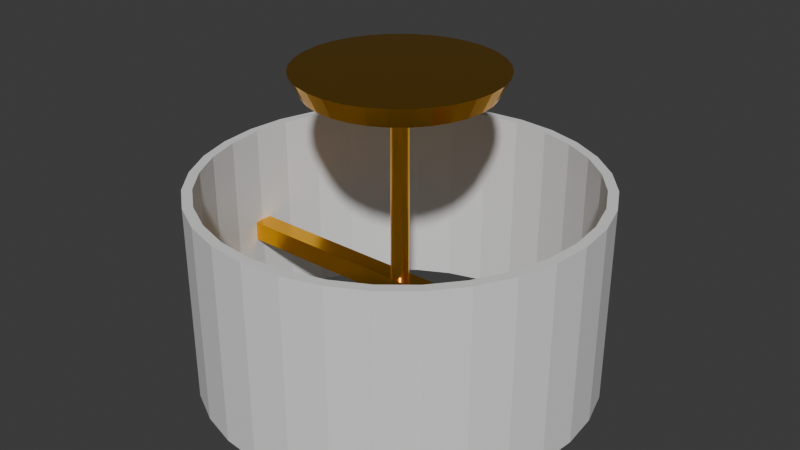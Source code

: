 # Source: CeilingLamp.blend  (saved by Blender 4.2.66; exported with 4.5.12 LTS)
import bpy
from mathutils import Matrix  # noqa: F401  (used for matrix-valued properties, if any)

bpy.ops.wm.read_factory_settings(use_empty=True)
scene = bpy.context.scene
scene.name = 'Scene'

# ---- collections
col_collection = bpy.data.collections.new('Collection'); scene.collection.children.link(col_collection)

# ---- materials (node trees are filled in below, after node groups)
mat_shade = bpy.data.materials.new('Shade')
mat_fitting = bpy.data.materials.new('Fitting')

# ---- material node trees
mat_shade.use_nodes = True; mat_shade.node_tree.nodes.clear()
_N = mat_shade.node_tree.nodes; _L = mat_shade.node_tree.links
n0 = _N.new('ShaderNodeBsdfPrincipled'); n0.name = 'Principled BSDF'; n0.location = (10, 300)
n1 = _N.new('ShaderNodeOutputMaterial'); n1.name = 'Material Output'; n1.location = (300, 300)
_L.new(n0.outputs[0], n1.inputs[0])
n1.is_active_output = True
mat_fitting.use_nodes = True; mat_fitting.node_tree.nodes.clear()
_N = mat_fitting.node_tree.nodes; _L = mat_fitting.node_tree.links
n0 = _N.new('ShaderNodeBsdfPrincipled'); n0.name = 'Principled BSDF'; n0.location = (10, 300)
n0.inputs[0].default_value = (1.0, 0.5, 0.0, 1.0)
n0.inputs[1].default_value = 1.0
n0.inputs[2].default_value = 0.2
n1 = _N.new('ShaderNodeOutputMaterial'); n1.name = 'Material Output'; n1.location = (300, 300)
_L.new(n0.outputs[0], n1.inputs[0])
n1.is_active_output = True

# ---- world
world_world = bpy.data.worlds.new('World'); scene.world = world_world
world_world.use_nodes = True; world_world.node_tree.nodes.clear()
_N = world_world.node_tree.nodes; _L = world_world.node_tree.links
n0 = _N.new('ShaderNodeOutputWorld'); n0.name = 'World Output'; n0.location = (300, 300)
n1 = _N.new('ShaderNodeBackground'); n1.name = 'Background'; n1.location = (10, 300)
n1.inputs[0].default_value = (0.05088, 0.05088, 0.05088, 1.0)
_L.new(n1.outputs[0], n0.inputs[0])
n0.is_active_output = True
world_world.color = (0.05088, 0.05088, 0.05088)
world_world.sun_shadow_jitter_overblur = 0.0

# ---- meshes
me_cylinder = bpy.data.meshes.new('Cylinder')
me_cylinder.from_pydata([(0.0, 1.0, -1.0), (0.0, 1.0, 1.0), (0.1951, 0.9808, -1.0), (0.1951, 0.9808, 1.0), (0.3827, 0.9239, -1.0), (0.3827, 0.9239, 1.0), (0.5556, 0.8315, -1.0), (0.5556, 0.8315, 1.0), (0.7071, 0.7071, -1.0), (0.7071, 0.7071, 1.0), (0.8315, 0.5556, -1.0), (0.8315, 0.5556, 1.0), (0.9239, 0.3827, -1.0), (0.9239, 0.3827, 1.0), (0.9808, 0.1951, -1.0), (0.9808, 0.1951, 1.0), (1.0, 0.0, -1.0), (1.0, 0.0, 1.0), (0.9808, -0.1951, -1.0), (0.9808, -0.1951, 1.0), (0.9239, -0.3827, -1.0), (0.9239, -0.3827, 1.0), (0.8315, -0.5556, -1.0), (0.8315, -0.5556, 1.0), (0.7071, -0.7071, -1.0), (0.7071, -0.7071, 1.0), (0.5556, -0.8315, -1.0), (0.5556, -0.8315, 1.0), (0.3827, -0.9239, -1.0), (0.3827, -0.9239, 1.0), (0.1951, -0.9808, -1.0), (0.1951, -0.9808, 1.0), (0.0, -1.0, -1.0), (0.0, -1.0, 1.0), (-0.1951, -0.9808, -1.0), (-0.1951, -0.9808, 1.0), (-0.3827, -0.9239, -1.0), (-0.3827, -0.9239, 1.0), (-0.5556, -0.8315, -1.0), (-0.5556, -0.8315, 1.0), (-0.7071, -0.7071, -1.0), (-0.7071, -0.7071, 1.0), (-0.8315, -0.5556, -1.0), (-0.8315, -0.5556, 1.0), (-0.9239, -0.3827, -1.0), (-0.9239, -0.3827, 1.0), (-0.9808, -0.1951, -1.0), (-0.9808, -0.1951, 1.0), (-1.0, 0.0, -1.0), (-1.0, 0.0, 1.0), (-0.9808, 0.1951, -1.0), (-0.9808, 0.1951, 1.0), (-0.9239, 0.3827, -1.0), (-0.9239, 0.3827, 1.0), (-0.8315, 0.5556, -1.0), (-0.8315, 0.5556, 1.0), (-0.7071, 0.7071, -1.0), (-0.7071, 0.7071, 1.0), (-0.5556, 0.8315, -1.0), (-0.5556, 0.8315, 1.0), (-0.3827, 0.9239, -1.0), (-0.3827, 0.9239, 1.0), (-0.1951, 0.9808, -1.0), (-0.1951, 0.9808, 1.0), (-0.1853, 0.9317, 1.0), (0.1853, 0.9317, 1.0), (0.0, 0.95, 1.0), (-0.7899, 0.5278, 1.0), (-0.5278, 0.7899, 1.0), (-0.6718, 0.6718, 1.0), (-0.9317, -0.1853, 1.0), (-0.95, 0.0, 1.0), (-0.9317, 0.1853, 1.0), (-0.7899, -0.5278, 1.0), (-0.5278, -0.7899, 1.0), (-0.6718, -0.6718, 1.0), (-0.1853, -0.9317, 1.0), (0.1853, -0.9317, 1.0), (0.0, -0.95, 1.0), (0.5278, -0.7899, 1.0), (0.7899, -0.5278, 1.0), (0.6718, -0.6718, 1.0), (0.9317, -0.1853, 1.0), (0.95, 0.0, 1.0), (0.9317, 0.1853, 1.0), (0.5278, 0.7899, 1.0), (0.7899, 0.5278, 1.0), (0.6718, 0.6718, 1.0), (-0.3635, 0.8777, 1.0), (-0.8777, -0.3635, 1.0), (0.3635, -0.8777, 1.0), (0.8777, 0.3635, 1.0), (-0.8777, 0.3635, 1.0), (-0.3635, -0.8777, 1.0), (0.8777, -0.3635, 1.0), (0.3635, 0.8777, 1.0), (0.0, 0.95, -1.0), (0.3635, 0.8777, -1.0), (0.1853, 0.9317, -1.0), (0.6718, 0.6718, -1.0), (0.8777, 0.3635, -1.0), (0.7899, 0.5278, -1.0), (0.8777, -0.3635, -1.0), (0.95, 0.0, -1.0), (0.9317, -0.1853, -1.0), (0.3635, -0.8777, -1.0), (0.6718, -0.6718, -1.0), (0.5278, -0.7899, -1.0), (-0.3635, -0.8777, -1.0), (0.0, -0.95, -1.0), (-0.1853, -0.9317, -1.0), (-0.8777, -0.3635, -1.0), (-0.6718, -0.6718, -1.0), (-0.7899, -0.5278, -1.0), (-0.95, 0.0, -1.0), (-0.8777, 0.3635, -1.0), (-0.9317, 0.1853, -1.0), (-0.6718, 0.6718, -1.0), (-0.3635, 0.8777, -1.0), (-0.5278, 0.7899, -1.0), (0.5278, 0.7899, -1.0), (0.7899, -0.5278, -1.0), (-0.5278, -0.7899, -1.0), (-0.7899, 0.5278, -1.0), (-0.1853, 0.9317, -1.0), (0.9317, 0.1853, -1.0), (-0.9317, -0.1853, -1.0), (0.1853, -0.9317, -1.0), (6.054e-10, 0.45, 1.9), (0.0, 0.5, 2.1), (0.08779, 0.4414, 1.9), (0.09755, 0.4904, 2.1), (0.1722, 0.4157, 1.9), (0.1913, 0.4619, 2.1), (0.25, 0.3742, 1.9), (0.2778, 0.4157, 2.1), (0.3182, 0.3182, 1.9), (0.3536, 0.3536, 2.1), (0.3742, 0.25, 1.9), (0.4157, 0.2778, 2.1), (0.4157, 0.1722, 1.9), (0.4619, 0.1913, 2.1), (0.4414, 0.08779, 1.9), (0.4904, 0.09755, 2.1), (0.45, 7.451e-10, 1.9), (0.5, 0.0, 2.1), (0.4414, -0.08779, 1.9), (0.4904, -0.09755, 2.1), (0.4157, -0.1722, 1.9), (0.4619, -0.1913, 2.1), (0.3742, -0.25, 1.9), (0.4157, -0.2778, 2.1), (0.3182, -0.3182, 1.9), (0.3536, -0.3536, 2.1), (0.25, -0.3742, 1.9), (0.2778, -0.4157, 2.1), (0.1722, -0.4157, 1.9), (0.1913, -0.4619, 2.1), (0.08779, -0.4414, 1.9), (0.09755, -0.4904, 2.1), (6.054e-10, -0.45, 1.9), (0.0, -0.5, 2.1), (-0.08779, -0.4414, 1.9), (-0.09755, -0.4904, 2.1), (-0.1722, -0.4157, 1.9), (-0.1913, -0.4619, 2.1), (-0.25, -0.3742, 1.9), (-0.2778, -0.4157, 2.1), (-0.3182, -0.3182, 1.9), (-0.3536, -0.3536, 2.1), (-0.3742, -0.25, 1.9), (-0.4157, -0.2778, 2.1), (-0.4157, -0.1722, 1.9), (-0.4619, -0.1913, 2.1), (-0.4414, -0.08779, 1.9), (-0.4904, -0.09755, 2.1), (-0.45, 7.451e-10, 1.9), (-0.5, 0.0, 2.1), (-0.4414, 0.08779, 1.9), (-0.4904, 0.09755, 2.1), (-0.4157, 0.1722, 1.9), (-0.4619, 0.1913, 2.1), (-0.3742, 0.25, 1.9), (-0.4157, 0.2778, 2.1), (-0.3182, 0.3182, 1.9), (-0.3536, 0.3536, 2.1), (-0.25, 0.3742, 1.9), (-0.2778, 0.4157, 2.1), (-0.1722, 0.4157, 1.9), (-0.1913, 0.4619, 2.1), (-0.08779, 0.4414, 1.9), (-0.09755, 0.4904, 2.1), (6.054e-10, 0.45, 1.9), (0.08779, 0.4414, 1.9), (0.1722, 0.4157, 1.9), (0.25, 0.3742, 1.9), (0.3182, 0.3182, 1.9), (0.3742, 0.25, 1.9), (0.4157, 0.1722, 1.9), (0.4414, 0.08779, 1.9), (0.45, 7.451e-10, 1.9), (0.4414, -0.08779, 1.9), (0.4157, -0.1722, 1.9), (0.3742, -0.25, 1.9), (0.3182, -0.3182, 1.9), (0.25, -0.3742, 1.9), (0.1722, -0.4157, 1.9), (0.08779, -0.4414, 1.9), (6.054e-10, -0.45, 1.9), (-0.08779, -0.4414, 1.9), (-0.1722, -0.4157, 1.9), (-0.25, -0.3742, 1.9), (-0.3182, -0.3182, 1.9), (-0.3742, -0.25, 1.9), (-0.4157, -0.1722, 1.9), (-0.4414, -0.08779, 1.9), (-0.45, 7.451e-10, 1.9), (-0.4414, 0.08779, 1.9), (-0.4157, 0.1722, 1.9), (-0.3742, 0.25, 1.9), (-0.3182, 0.3182, 1.9), (-0.25, 0.3742, 1.9), (-0.1722, 0.4157, 1.9), (-0.08779, 0.4414, 1.9), (8.652e-09, 0.045, 1.9), (0.008779, 0.04414, 1.9), (0.01722, 0.04157, 1.9), (0.025, 0.03742, 1.9), (0.03182, 0.03182, 1.9), (0.03742, 0.025, 1.9), (0.04157, 0.01722, 1.9), (0.04414, 0.008779, 1.9), (0.045, -3.278e-09, 1.9), (0.04414, -0.008779, 1.9), (0.04157, -0.01722, 1.9), (0.03742, -0.025, 1.9), (0.03182, -0.03182, 1.9), (0.025, -0.03742, 1.9), (0.01722, -0.04157, 1.9), (0.008779, -0.04414, 1.9), (8.652e-09, -0.045, 1.9), (-0.008779, -0.04414, 1.9), (-0.01722, -0.04157, 1.9), (-0.025, -0.03742, 1.9), (-0.03182, -0.03182, 1.9), (-0.03742, -0.025, 1.9), (-0.04157, -0.01722, 1.9), (-0.04414, -0.008779, 1.9), (-0.045, -3.278e-09, 1.9), (-0.04414, 0.008779, 1.9), (-0.04157, 0.01722, 1.9), (-0.03742, 0.025, 1.9), (-0.03182, 0.03182, 1.9), (-0.025, 0.03742, 1.9), (-0.01722, 0.04157, 1.9), (-0.008779, 0.04414, 1.9), (8.652e-09, 0.045, 1.9), (0.008779, 0.04414, 1.9), (0.01722, 0.04157, 1.9), (0.025, 0.03742, 1.9), (0.03182, 0.03182, 1.9), (0.03742, 0.025, 1.9), (0.04157, 0.01722, 1.9), (0.04414, 0.008779, 1.9), (0.045, -3.278e-09, 1.9), (0.04414, -0.008779, 1.9), (0.04157, -0.01722, 1.9), (0.03742, -0.025, 1.9), (0.03182, -0.03182, 1.9), (0.025, -0.03742, 1.9), (0.01722, -0.04157, 1.9), (0.008779, -0.04414, 1.9), (8.652e-09, -0.045, 1.9), (-0.008779, -0.04414, 1.9), (-0.01722, -0.04157, 1.9), (-0.025, -0.03742, 1.9), (-0.03182, -0.03182, 1.9), (-0.03742, -0.025, 1.9), (-0.04157, -0.01722, 1.9), (-0.04414, -0.008779, 1.9), (-0.045, -3.278e-09, 1.9), (-0.04414, 0.008779, 1.9), (-0.04157, 0.01722, 1.9), (-0.03742, 0.025, 1.9), (-0.03182, 0.03182, 1.9), (-0.025, 0.03742, 1.9), (-0.01722, 0.04157, 1.9), (-0.008779, 0.04414, 1.9), (8.652e-09, 0.045, -0.0005243), (0.008779, 0.04414, -0.0005243), (0.01722, 0.04157, -0.0005243), (0.025, 0.03742, -0.0005243), (0.03182, 0.03182, -0.0005243), (0.03742, 0.025, -0.0005243), (0.04157, 0.01722, -0.0005243), (0.04414, 0.008779, -0.0005243), (0.045, -3.278e-09, -0.0005243), (0.04414, -0.008779, -0.0005243), (0.04157, -0.01722, -0.0005243), (0.03742, -0.025, -0.0005243), (0.03182, -0.03182, -0.0005243), (0.025, -0.03742, -0.0005243), (0.01722, -0.04157, -0.0005243), (0.008779, -0.04414, -0.0005243), (8.652e-09, -0.045, -0.0005243), (-0.008779, -0.04414, -0.0005243), (-0.01722, -0.04157, -0.0005243), (-0.025, -0.03742, -0.0005243), (-0.03182, -0.03182, -0.0005243), (-0.03742, -0.025, -0.0005243), (-0.04157, -0.01722, -0.0005243), (-0.04414, -0.008779, -0.0005243), (-0.045, -3.278e-09, -0.0005243), (-0.04414, 0.008779, -0.0005243), (-0.04157, 0.01722, -0.0005243), (-0.03742, 0.025, -0.0005243), (-0.03182, 0.03182, -0.0005243), (-0.025, 0.03742, -0.0005243), (-0.01722, 0.04157, -0.0005243), (-0.008779, 0.04414, -0.0005243), (-0.05, -0.05, -0.2), (-0.05, -0.05, 0.0), (-0.05, 0.05, -0.2), (-0.05, 0.05, 0.0), (0.05, -0.05, -0.2), (0.05, -0.05, 0.0), (0.05, 0.05, -0.2), (0.05, 0.05, 0.0), (0.95, -0.05, -0.2), (0.95, -0.05, 0.0), (0.95, 0.05, -0.2), (0.95, 0.05, 0.0), (-0.95, -0.05, -0.2), (-0.95, -0.05, 0.0), (-0.95, 0.05, -0.2), (-0.95, 0.05, 0.0)], [], [(0, 1, 3, 2), (2, 3, 5, 4), (4, 5, 7, 6), (6, 7, 9, 8), (8, 9, 11, 10), (10, 11, 13, 12), (12, 13, 15, 14), (14, 15, 17, 16), (16, 17, 19, 18), (18, 19, 21, 20), (20, 21, 23, 22), (22, 23, 25, 24), (24, 25, 27, 26), (26, 27, 29, 28), (28, 29, 31, 30), (30, 31, 33, 32), (32, 33, 35, 34), (34, 35, 37, 36), (36, 37, 39, 38), (38, 39, 41, 40), (40, 41, 43, 42), (42, 43, 45, 44), (44, 45, 47, 46), (46, 47, 49, 48), (48, 49, 51, 50), (50, 51, 53, 52), (52, 53, 55, 54), (54, 55, 57, 56), (56, 57, 59, 58), (58, 59, 61, 60), (89, 45, 43, 41, 39, 37, 35, 33, 31, 29, 27, 25, 23, 21, 19, 17, 15, 13, 11, 9, 7, 5, 95, 85, 87, 86, 91, 84, 83, 82, 94, 80, 81, 79, 90, 77, 78, 76, 93, 74, 75, 73), (95, 5, 3, 1, 63, 61, 59, 57, 55, 53, 51, 49, 47, 45, 89, 70, 71, 72, 92, 67, 69, 68, 88, 64, 66, 65), (60, 61, 63, 62), (62, 63, 1, 0), (110, 34, 36, 38, 40, 42, 44, 46, 48, 50, 52, 54, 56, 58, 60, 62, 0, 2, 4, 6, 8, 10, 12, 14, 16, 18, 20, 22, 24, 26, 28, 30, 127, 105, 107, 106, 121, 102, 104, 103, 125, 100, 101, 99, 120, 97, 98, 96, 124, 118, 119, 117, 123, 115, 116, 114, 126, 111, 113, 112, 122, 108), (127, 30, 32, 34, 110, 109), (98, 65, 66, 96), (97, 95, 65, 98), (120, 85, 95, 97), (99, 87, 85, 120), (86, 87, 99, 101), (91, 86, 101, 100), (84, 91, 100, 125), (83, 84, 125, 103), (82, 83, 103, 104), (94, 82, 104, 102), (80, 94, 102, 121), (81, 80, 121, 106), (79, 81, 106, 107), (90, 79, 107, 105), (127, 77, 90, 105), (78, 77, 127, 109), (76, 78, 109, 110), (93, 76, 110, 108), (74, 93, 108, 122), (75, 74, 122, 112), (113, 73, 75, 112), (111, 89, 73, 113), (126, 70, 89, 111), (114, 71, 70, 126), (116, 72, 71, 114), (115, 92, 72, 116), (123, 67, 92, 115), (117, 69, 67, 123), (119, 68, 69, 117), (118, 88, 68, 119), (124, 64, 88, 118), (96, 66, 64, 124), (128, 129, 131, 130), (130, 131, 133, 132), (132, 133, 135, 134), (134, 135, 137, 136), (136, 137, 139, 138), (138, 139, 141, 140), (140, 141, 143, 142), (142, 143, 145, 144), (144, 145, 147, 146), (146, 147, 149, 148), (148, 149, 151, 150), (150, 151, 153, 152), (152, 153, 155, 154), (154, 155, 157, 156), (156, 157, 159, 158), (158, 159, 161, 160), (160, 161, 163, 162), (162, 163, 165, 164), (164, 165, 167, 166), (166, 167, 169, 168), (168, 169, 171, 170), (170, 171, 173, 172), (172, 173, 175, 174), (174, 175, 177, 176), (176, 177, 179, 178), (178, 179, 181, 180), (180, 181, 183, 182), (182, 183, 185, 184), (184, 185, 187, 186), (186, 187, 189, 188), (131, 129, 191, 189, 187, 185, 183, 181, 179, 177, 175, 173, 171, 169, 167, 165, 163, 161, 159, 157, 155, 153, 151, 149, 147, 145, 143, 141, 139, 137, 135, 133), (188, 189, 191, 190), (190, 191, 129, 128), (162, 164, 210, 209), (215, 216, 248, 247), (180, 182, 219, 218), (136, 138, 197, 196), (154, 156, 206, 205), (172, 174, 215, 214), (128, 130, 193, 192), (190, 128, 192, 223), (146, 148, 202, 201), (164, 166, 211, 210), (182, 184, 220, 219), (138, 140, 198, 197), (156, 158, 207, 206), (174, 176, 216, 215), (130, 132, 194, 193), (148, 150, 203, 202), (166, 168, 212, 211), (184, 186, 221, 220), (140, 142, 199, 198), (158, 160, 208, 207), (176, 178, 217, 216), (132, 134, 195, 194), (150, 152, 204, 203), (168, 170, 213, 212), (186, 188, 222, 221), (142, 144, 200, 199), (160, 162, 209, 208), (178, 180, 218, 217), (134, 136, 196, 195), (152, 154, 205, 204), (170, 172, 214, 213), (188, 190, 223, 222), (144, 146, 201, 200), (250, 251, 283, 282), (202, 203, 235, 234), (216, 217, 249, 248), (203, 204, 236, 235), (217, 218, 250, 249), (204, 205, 237, 236), (218, 219, 251, 250), (205, 206, 238, 237), (192, 193, 225, 224), (219, 220, 252, 251), (206, 207, 239, 238), (193, 194, 226, 225), (220, 221, 253, 252), (207, 208, 240, 239), (194, 195, 227, 226), (221, 222, 254, 253), (208, 209, 241, 240), (195, 196, 228, 227), (222, 223, 255, 254), (209, 210, 242, 241), (196, 197, 229, 228), (223, 192, 224, 255), (210, 211, 243, 242), (197, 198, 230, 229), (211, 212, 244, 243), (198, 199, 231, 230), (212, 213, 245, 244), (199, 200, 232, 231), (213, 214, 246, 245), (200, 201, 233, 232), (214, 215, 247, 246), (201, 202, 234, 233), (269, 270, 302, 301), (237, 238, 270, 269), (224, 225, 257, 256), (251, 252, 284, 283), (238, 239, 271, 270), (225, 226, 258, 257), (252, 253, 285, 284), (239, 240, 272, 271), (226, 227, 259, 258), (253, 254, 286, 285), (240, 241, 273, 272), (227, 228, 260, 259), (254, 255, 287, 286), (241, 242, 274, 273), (228, 229, 261, 260), (255, 224, 256, 287), (242, 243, 275, 274), (229, 230, 262, 261), (243, 244, 276, 275), (230, 231, 263, 262), (244, 245, 277, 276), (231, 232, 264, 263), (245, 246, 278, 277), (232, 233, 265, 264), (246, 247, 279, 278), (233, 234, 266, 265), (247, 248, 280, 279), (234, 235, 267, 266), (248, 249, 281, 280), (235, 236, 268, 267), (249, 250, 282, 281), (236, 237, 269, 268), (288, 289, 290, 291, 292, 293, 294, 295, 296, 297, 298, 299, 300, 301, 302, 303, 304, 305, 306, 307, 308, 309, 310, 311, 312, 313, 314, 315, 316, 317, 318, 319), (256, 257, 289, 288), (283, 284, 316, 315), (270, 271, 303, 302), (257, 258, 290, 289), (284, 285, 317, 316), (271, 272, 304, 303), (258, 259, 291, 290), (285, 286, 318, 317), (272, 273, 305, 304), (259, 260, 292, 291), (286, 287, 319, 318), (273, 274, 306, 305), (260, 261, 293, 292), (287, 256, 288, 319), (274, 275, 307, 306), (261, 262, 294, 293), (275, 276, 308, 307), (262, 263, 295, 294), (276, 277, 309, 308), (263, 264, 296, 295), (277, 278, 310, 309), (264, 265, 297, 296), (278, 279, 311, 310), (265, 266, 298, 297), (279, 280, 312, 311), (266, 267, 299, 298), (280, 281, 313, 312), (267, 268, 300, 299), (281, 282, 314, 313), (268, 269, 301, 300), (282, 283, 315, 314), (323, 322, 334, 335), (322, 323, 327, 326), (327, 325, 329, 331), (324, 325, 321, 320), (322, 326, 324, 320), (327, 323, 321, 325), (330, 331, 329, 328), (326, 327, 331, 330), (325, 324, 328, 329), (324, 326, 330, 328), (332, 333, 335, 334), (320, 321, 333, 332), (321, 323, 335, 333), (322, 320, 332, 334)])
me_cylinder.polygons.foreach_set('material_index', [0, 0, 0, 0, 0, 0, 0, 0, 0, 0, 0, 0, 0, 0, 0, 0, 0, 0, 0, 0, 0, 0, 0, 0, 0, 0, 0, 0, 0, 0, 0, 0, 0, 0, 0, 0, 0, 0, 0, 0, 0, 0, 0, 0, 0, 0, 0, 0, 0, 0, 0, 0, 0, 0, 0, 0, 0, 0, 0, 0, 0, 0, 0, 0, 0, 0, 0, 0, 1, 1, 1, 1, 1, 1, 1, 1, 1, 1, 1, 1, 1, 1, 1, 1, 1, 1, 1, 1, 1, 1, 1, 1, 1, 1, 1, 1, 1, 1, 1, 1, 1, 1, 1, 1, 1, 1, 1, 1, 1, 1, 1, 1, 1, 1, 1, 1, 1, 1, 1, 1, 1, 1, 1, 1, 1, 1, 1, 1, 1, 1, 1, 1, 1, 1, 1, 1, 1, 1, 1, 1, 1, 1, 1, 1, 1, 1, 1, 1, 1, 1, 1, 1, 1, 1, 1, 1, 1, 1, 1, 1, 1, 1, 1, 1, 1, 1, 1, 1, 1, 1, 1, 1, 1, 1, 1, 1, 1, 1, 1, 1, 1, 1, 1, 1, 1, 1, 1, 1, 1, 1, 1, 1, 1, 1, 1, 1, 1, 1, 1, 1, 1, 1, 1, 1, 1, 1, 1, 1, 1, 1, 1, 1, 1, 1, 1, 1, 1, 1, 1, 1, 1, 1, 1, 1, 1, 1, 1, 1, 1, 1, 1, 1, 1, 1, 1, 1, 1, 1, 1, 1, 1, 1, 1, 1])
_uv = me_cylinder.uv_layers.new(name='UVMap')
_uv.uv.foreach_set('vector', [1.0, 0.5, 1.0, 1.0, 0.9688, 1.0, 0.9688, 0.5, 0.9688, 0.5, 0.9688, 1.0, 0.9375, 1.0, 0.9375, 0.5, 0.9375, 0.5, 0.9375, 1.0, 0.9062, 1.0, 0.9062, 0.5, 0.9062, 0.5, 0.9062, 1.0, 0.875, 1.0, 0.875, 0.5, 0.875, 0.5, 0.875, 1.0, 0.8438, 1.0, 0.8438, 0.5, 0.8438, 0.5, 0.8438, 1.0, 0.8125, 1.0, 0.8125, 0.5, 0.8125, 0.5, 0.8125, 1.0, 0.7812, 1.0, 0.7812, 0.5, 0.7812, 0.5, 0.7812, 1.0, 0.75, 1.0, 0.75, 0.5, 0.75, 0.5, 0.75, 1.0, 0.7188, 1.0, 0.7188, 0.5, 0.7188, 0.5, 0.7188, 1.0, 0.6875, 1.0, 0.6875, 0.5, 0.6875, 0.5, 0.6875, 1.0, 0.6562, 1.0, 0.6562, 0.5, 0.6562, 0.5, 0.6562, 1.0, 0.625, 1.0, 0.625, 0.5, 0.625, 0.5, 0.625, 1.0, 0.5938, 1.0, 0.5938, 0.5, 0.5938, 0.5, 0.5938, 1.0, 0.5625, 1.0, 0.5625, 0.5, 0.5625, 0.5, 0.5625, 1.0, 0.5312, 1.0, 0.5312, 0.5, 0.5312, 0.5, 0.5312, 1.0, 0.5, 1.0, 0.5, 0.5, 0.5, 0.5, 0.5, 1.0, 0.4688, 1.0, 0.4688, 0.5, 0.4688, 0.5, 0.4688, 1.0, 0.4375, 1.0, 0.4375, 0.5, 0.4375, 0.5, 0.4375, 1.0, 0.4062, 1.0, 0.4062, 0.5, 0.4062, 0.5, 0.4062, 1.0, 0.375, 1.0, 0.375, 0.5, 0.375, 0.5, 0.375, 1.0, 0.3438, 1.0, 0.3438, 0.5, 0.3438, 0.5, 0.3438, 1.0, 0.3125, 1.0, 0.3125, 0.5, 0.3125, 0.5, 0.3125, 1.0, 0.2812, 1.0, 0.2812, 0.5, 0.2812, 0.5, 0.2812, 1.0, 0.25, 1.0, 0.25, 0.5, 0.25, 0.5, 0.25, 1.0, 0.2188, 1.0, 0.2188, 0.5, 0.2188, 0.5, 0.2188, 1.0, 0.1875, 1.0, 0.1875, 0.5, 0.1875, 0.5, 0.1875, 1.0, 0.1562, 1.0, 0.1562, 0.5, 0.1562, 0.5, 0.1562, 1.0, 0.125, 1.0, 0.125, 0.5, 0.125, 0.5, 0.125, 1.0, 0.09375, 1.0, 0.09375, 0.5, 0.09375, 0.5, 0.09375, 1.0, 0.0625, 1.0, 0.0625, 0.5, 0.03936, 0.1627, 0.02827, 0.1582, 0.05045, 0.1167, 0.08029, 0.08029, 0.1167, 0.05045, 0.1582, 0.02827, 0.2032, 0.01461, 0.25, 0.01, 0.2968, 0.01461, 0.3418, 0.02827, 0.3833, 0.05045, 0.4197, 0.08029, 0.4496, 0.1167, 0.4717, 0.1582, 0.4854, 0.2032, 0.49, 0.25, 0.4854, 0.2968, 0.4717, 0.3418, 0.4496, 0.3833, 0.4197, 0.4197, 0.3833, 0.4496, 0.3418, 0.4717, 0.3373, 0.4606, 0.3767, 0.4396, 0.4112, 0.4112, 0.4396, 0.3767, 0.4606, 0.3373, 0.4736, 0.2945, 0.478, 0.25, 0.4736, 0.2055, 0.4606, 0.1627, 0.4396, 0.1233, 0.4112, 0.08878, 0.3767, 0.06042, 0.3373, 0.03936, 0.2945, 0.02638, 0.25, 0.022, 0.2055, 0.02638, 0.1627, 0.03936, 0.1233, 0.06042, 0.08878, 0.08878, 0.06042, 0.1233, 0.3373, 0.4606, 0.3418, 0.4717, 0.2968, 0.4854, 0.25, 0.49, 0.2032, 0.4854, 0.1582, 0.4717, 0.1167, 0.4496, 0.08029, 0.4197, 0.05045, 0.3833, 0.02827, 0.3418, 0.01461, 0.2968, 0.01, 0.25, 0.01461, 0.2032, 0.02827, 0.1582, 0.03936, 0.1627, 0.02638, 0.2055, 0.022, 0.25, 0.02638, 0.2945, 0.03936, 0.3373, 0.06042, 0.3767, 0.08878, 0.4112, 0.1233, 0.4396, 0.1627, 0.4606, 0.2055, 0.4736, 0.25, 0.478, 0.2945, 0.4736, 0.0625, 0.5, 0.0625, 1.0, 0.03125, 1.0, 0.03125, 0.5, 0.03125, 0.5, 0.03125, 1.0, 0.0, 1.0, 0.0, 0.5, 0.7055, 0.02638, 0.7032, 0.01461, 0.6582, 0.02827, 0.6167, 0.05045, 0.5803, 0.08029, 0.5504, 0.1167, 0.5283, 0.1582, 0.5146, 0.2032, 0.51, 0.25, 0.5146, 0.2968, 0.5283, 0.3418, 0.5504, 0.3833, 0.5803, 0.4197, 0.6167, 0.4496, 0.6582, 0.4717, 0.7032, 0.4854, 0.75, 0.49, 0.7968, 0.4854, 0.8418, 0.4717, 0.8833, 0.4496, 0.9197, 0.4197, 0.9496, 0.3833, 0.9717, 0.3418, 0.9854, 0.2968, 0.99, 0.25, 0.9854, 0.2032, 0.9717, 0.1582, 0.9496, 0.1167, 0.9197, 0.08029, 0.8833, 0.05045, 0.8418, 0.02827, 0.7968, 0.01461, 0.7945, 0.02638, 0.8373, 0.03936, 0.8767, 0.06042, 0.9112, 0.08878, 0.9396, 0.1233, 0.9606, 0.1627, 0.9736, 0.2055, 0.978, 0.25, 0.9736, 0.2945, 0.9606, 0.3373, 0.9396, 0.3767, 0.9112, 0.4112, 0.8767, 0.4396, 0.8373, 0.4606, 0.7945, 0.4736, 0.75, 0.478, 0.7055, 0.4736, 0.6627, 0.4606, 0.6233, 0.4396, 0.5888, 0.4112, 0.5604, 0.3767, 0.5394, 0.3373, 0.5264, 0.2945, 0.522, 0.25, 0.5264, 0.2055, 0.5394, 0.1627, 0.5604, 0.1233, 0.5888, 0.08878, 0.6233, 0.06042, 0.6627, 0.03936, 0.7945, 0.02638, 0.7968, 0.01461, 0.75, 0.01, 0.7032, 0.01461, 0.7055, 0.02638, 0.75, 0.022, 0.9688, 0.6184, 0.9688, 0.8816, 1.0, 0.8816, 1.0, 0.6184, 0.9375, 0.6184, 0.9375, 0.8816, 0.9688, 0.8816, 0.9688, 0.6184, 0.9062, 0.6184, 0.9062, 0.8816, 0.9375, 0.8816, 0.9375, 0.6184, 0.875, 0.6184, 0.875, 0.8816, 0.9062, 0.8816, 0.9062, 0.6184, 0.8438, 0.8816, 0.875, 0.8816, 0.875, 0.6184, 0.8438, 0.6184, 0.8125, 0.8816, 0.8438, 0.8816, 0.8438, 0.6184, 0.8125, 0.6184, 0.7812, 0.8816, 0.8125, 0.8816, 0.8125, 0.6184, 0.7812, 0.6184, 0.75, 0.8816, 0.7812, 0.8816, 0.7812, 0.6184, 0.75, 0.6184, 0.7188, 0.8816, 0.75, 0.8816, 0.75, 0.6184, 0.7188, 0.6184, 0.6875, 0.8816, 0.7188, 0.8816, 0.7188, 0.6184, 0.6875, 0.6184, 0.6562, 0.8816, 0.6875, 0.8816, 0.6875, 0.6184, 0.6562, 0.6184, 0.625, 0.8816, 0.6562, 0.8816, 0.6562, 0.6184, 0.625, 0.6184, 0.5938, 0.8816, 0.625, 0.8816, 0.625, 0.6184, 0.5938, 0.6184, 0.5625, 0.8816, 0.5938, 0.8816, 0.5938, 0.6184, 0.5625, 0.6184, 0.5312, 0.6184, 0.5312, 0.8816, 0.5625, 0.8816, 0.5625, 0.6184, 0.5, 0.8816, 0.5312, 0.8816, 0.5312, 0.6184, 0.5, 0.6184, 0.4688, 0.8816, 0.5, 0.8816, 0.5, 0.6184, 0.4688, 0.6184, 0.4375, 0.8816, 0.4688, 0.8816, 0.4688, 0.6184, 0.4375, 0.6184, 0.4062, 0.8816, 0.4375, 0.8816, 0.4375, 0.6184, 0.4062, 0.6184, 0.375, 0.8816, 0.4062, 0.8816, 0.4062, 0.6184, 0.375, 0.6184, 0.3438, 0.6184, 0.3438, 0.8816, 0.375, 0.8816, 0.375, 0.6184, 0.3125, 0.6184, 0.3125, 0.8816, 0.3438, 0.8816, 0.3438, 0.6184, 0.2812, 0.6184, 0.2812, 0.8816, 0.3125, 0.8816, 0.3125, 0.6184, 0.25, 0.6184, 0.25, 0.8816, 0.2812, 0.8816, 0.2812, 0.6184, 0.2188, 0.6184, 0.2188, 0.8816, 0.25, 0.8816, 0.25, 0.6184, 0.1875, 0.6184, 0.1875, 0.8816, 0.2188, 0.8816, 0.2188, 0.6184, 0.1562, 0.6184, 0.1562, 0.8816, 0.1875, 0.8816, 0.1875, 0.6184, 0.125, 0.6184, 0.125, 0.8816, 0.1562, 0.8816, 0.1562, 0.6184, 0.09375, 0.6184, 0.09375, 0.8816, 0.125, 0.8816, 0.125, 0.6184, 0.0625, 0.6184, 0.0625, 0.8816, 0.09375, 0.8816, 0.09375, 0.6184, 0.03125, 0.6184, 0.03125, 0.8816, 0.0625, 0.8816, 0.0625, 0.6184, 0.0, 0.6184, 0.0, 0.8816, 0.03125, 0.8816, 0.03125, 0.6184, 1.0, 0.5, 1.0, 1.0, 0.9688, 1.0, 0.9688, 0.5, 0.9688, 0.5, 0.9688, 1.0, 0.9375, 1.0, 0.9375, 0.5, 0.9375, 0.5, 0.9375, 1.0, 0.9062, 1.0, 0.9062, 0.5, 0.9062, 0.5, 0.9062, 1.0, 0.875, 1.0, 0.875, 0.5, 0.875, 0.5, 0.875, 1.0, 0.8438, 1.0, 0.8438, 0.5, 0.8438, 0.5, 0.8438, 1.0, 0.8125, 1.0, 0.8125, 0.5, 0.8125, 0.5, 0.8125, 1.0, 0.7812, 1.0, 0.7812, 0.5, 0.7812, 0.5, 0.7812, 1.0, 0.75, 1.0, 0.75, 0.5, 0.75, 0.5, 0.75, 1.0, 0.7188, 1.0, 0.7188, 0.5, 0.7188, 0.5, 0.7188, 1.0, 0.6875, 1.0, 0.6875, 0.5, 0.6875, 0.5, 0.6875, 1.0, 0.6562, 1.0, 0.6562, 0.5, 0.6562, 0.5, 0.6562, 1.0, 0.625, 1.0, 0.625, 0.5, 0.625, 0.5, 0.625, 1.0, 0.5938, 1.0, 0.5938, 0.5, 0.5938, 0.5, 0.5938, 1.0, 0.5625, 1.0, 0.5625, 0.5, 0.5625, 0.5, 0.5625, 1.0, 0.5312, 1.0, 0.5312, 0.5, 0.5312, 0.5, 0.5312, 1.0, 0.5, 1.0, 0.5, 0.5, 0.5, 0.5, 0.5, 1.0, 0.4688, 1.0, 0.4688, 0.5, 0.4688, 0.5, 0.4688, 1.0, 0.4375, 1.0, 0.4375, 0.5, 0.4375, 0.5, 0.4375, 1.0, 0.4062, 1.0, 0.4062, 0.5, 0.4062, 0.5, 0.4062, 1.0, 0.375, 1.0, 0.375, 0.5, 0.375, 0.5, 0.375, 1.0, 0.3438, 1.0, 0.3438, 0.5, 0.3438, 0.5, 0.3438, 1.0, 0.3125, 1.0, 0.3125, 0.5, 0.3125, 0.5, 0.3125, 1.0, 0.2812, 1.0, 0.2812, 0.5, 0.2812, 0.5, 0.2812, 1.0, 0.25, 1.0, 0.25, 0.5, 0.25, 0.5, 0.25, 1.0, 0.2188, 1.0, 0.2188, 0.5, 0.2188, 0.5, 0.2188, 1.0, 0.1875, 1.0, 0.1875, 0.5, 0.1875, 0.5, 0.1875, 1.0, 0.1562, 1.0, 0.1562, 0.5, 0.1562, 0.5, 0.1562, 1.0, 0.125, 1.0, 0.125, 0.5, 0.125, 0.5, 0.125, 1.0, 0.09375, 1.0, 0.09375, 0.5, 0.09375, 0.5, 0.09375, 1.0, 0.0625, 1.0, 0.0625, 0.5, 0.2968, 0.4854, 0.25, 0.49, 0.2032, 0.4854, 0.1582, 0.4717, 0.1167, 0.4496, 0.08029, 0.4197, 0.05045, 0.3833, 0.02827, 0.3418, 0.01461, 0.2968, 0.01, 0.25, 0.01461, 0.2032, 0.02827, 0.1582, 0.05045, 0.1167, 0.08029, 0.08029, 0.1167, 0.05045, 0.1582, 0.02827, 0.2032, 0.01461, 0.25, 0.01, 0.2968, 0.01461, 0.3418, 0.02827, 0.3833, 0.05045, 0.4197, 0.08029, 0.4496, 0.1167, 0.4717, 0.1582, 0.4854, 0.2032, 0.49, 0.25, 0.4854, 0.2968, 0.4717, 0.3418, 0.4496, 0.3833, 0.4197, 0.4197, 0.3833, 0.4496, 0.3418, 0.4717, 0.0625, 0.5, 0.0625, 1.0, 0.03125, 1.0, 0.03125, 0.5, 0.03125, 0.5, 0.03125, 1.0, 0.0, 1.0, 0.0, 0.5, 0.4688, 0.5, 0.4375, 0.5, 0.4375, 0.5, 0.4688, 0.5, 0.2812, 0.5, 0.25, 0.5, 0.25, 0.5, 0.2812, 0.5, 0.1875, 0.5, 0.1562, 0.5, 0.1562, 0.5, 0.1875, 0.5, 0.875, 0.5, 0.8438, 0.5, 0.8438, 0.5, 0.875, 0.5, 0.5938, 0.5, 0.5625, 0.5, 0.5625, 0.5, 0.5938, 0.5, 0.3125, 0.5, 0.2812, 0.5, 0.2812, 0.5, 0.3125, 0.5, 1.0, 0.5, 0.9688, 0.5, 0.9688, 0.5, 1.0, 0.5, 0.03125, 0.5, 0.0, 0.5, 0.0, 0.5, 0.03125, 0.5, 0.7188, 0.5, 0.6875, 0.5, 0.6875, 0.5, 0.7188, 0.5, 0.4375, 0.5, 0.4062, 0.5, 0.4062, 0.5, 0.4375, 0.5, 0.1562, 0.5, 0.125, 0.5, 0.125, 0.5, 0.1562, 0.5, 0.8438, 0.5, 0.8125, 0.5, 0.8125, 0.5, 0.8438, 0.5, 0.5625, 0.5, 0.5312, 0.5, 0.5312, 0.5, 0.5625, 0.5, 0.2812, 0.5, 0.25, 0.5, 0.25, 0.5, 0.2812, 0.5, 0.9688, 0.5, 0.9375, 0.5, 0.9375, 0.5, 0.9688, 0.5, 0.6875, 0.5, 0.6562, 0.5, 0.6562, 0.5, 0.6875, 0.5, 0.4062, 0.5, 0.375, 0.5, 0.375, 0.5, 0.4062, 0.5, 0.125, 0.5, 0.09375, 0.5, 0.09375, 0.5, 0.125, 0.5, 0.8125, 0.5, 0.7812, 0.5, 0.7812, 0.5, 0.8125, 0.5, 0.5312, 0.5, 0.5, 0.5, 0.5, 0.5, 0.5312, 0.5, 0.25, 0.5, 0.2188, 0.5, 0.2188, 0.5, 0.25, 0.5, 0.9375, 0.5, 0.9062, 0.5, 0.9062, 0.5, 0.9375, 0.5, 0.6562, 0.5, 0.625, 0.5, 0.625, 0.5, 0.6562, 0.5, 0.375, 0.5, 0.3438, 0.5, 0.3438, 0.5, 0.375, 0.5, 0.09375, 0.5, 0.0625, 0.5, 0.0625, 0.5, 0.09375, 0.5, 0.7812, 0.5, 0.75, 0.5, 0.75, 0.5, 0.7812, 0.5, 0.5, 0.5, 0.4688, 0.5, 0.4688, 0.5, 0.5, 0.5, 0.2188, 0.5, 0.1875, 0.5, 0.1875, 0.5, 0.2188, 0.5, 0.9062, 0.5, 0.875, 0.5, 0.875, 0.5, 0.9062, 0.5, 0.625, 0.5, 0.5938, 0.5, 0.5938, 0.5, 0.625, 0.5, 0.3438, 0.5, 0.3125, 0.5, 0.3125, 0.5, 0.3438, 0.5, 0.0625, 0.5, 0.03125, 0.5, 0.03125, 0.5, 0.0625, 0.5, 0.75, 0.5, 0.7188, 0.5, 0.7188, 0.5, 0.75, 0.5, 0.1875, 0.5, 0.1562, 0.5, 0.1562, 0.5, 0.1875, 0.5, 0.6875, 0.5, 0.6562, 0.5, 0.6562, 0.5, 0.6875, 0.5, 0.25, 0.5, 0.2188, 0.5, 0.2188, 0.5, 0.25, 0.5, 0.6562, 0.5, 0.625, 0.5, 0.625, 0.5, 0.6562, 0.5, 0.2188, 0.5, 0.1875, 0.5, 0.1875, 0.5, 0.2188, 0.5, 0.625, 0.5, 0.5938, 0.5, 0.5938, 0.5, 0.625, 0.5, 0.1875, 0.5, 0.1562, 0.5, 0.1562, 0.5, 0.1875, 0.5, 0.5938, 0.5, 0.5625, 0.5, 0.5625, 0.5, 0.5938, 0.5, 1.0, 0.5, 0.9688, 0.5, 0.9688, 0.5, 1.0, 0.5, 0.1562, 0.5, 0.125, 0.5, 0.125, 0.5, 0.1562, 0.5, 0.5625, 0.5, 0.5312, 0.5, 0.5312, 0.5, 0.5625, 0.5, 0.9688, 0.5, 0.9375, 0.5, 0.9375, 0.5, 0.9688, 0.5, 0.125, 0.5, 0.09375, 0.5, 0.09375, 0.5, 0.125, 0.5, 0.5312, 0.5, 0.5, 0.5, 0.5, 0.5, 0.5312, 0.5, 0.9375, 0.5, 0.9062, 0.5, 0.9062, 0.5, 0.9375, 0.5, 0.09375, 0.5, 0.0625, 0.5, 0.0625, 0.5, 0.09375, 0.5, 0.5, 0.5, 0.4688, 0.5, 0.4688, 0.5, 0.5, 0.5, 0.9062, 0.5, 0.875, 0.5, 0.875, 0.5, 0.9062, 0.5, 0.0625, 0.5, 0.03125, 0.5, 0.03125, 0.5, 0.0625, 0.5, 0.4688, 0.5, 0.4375, 0.5, 0.4375, 0.5, 0.4688, 0.5, 0.875, 0.5, 0.8438, 0.5, 0.8438, 0.5, 0.875, 0.5, 0.03125, 0.5, 0.0, 0.5, 0.0, 0.5, 0.03125, 0.5, 0.4375, 0.5, 0.4062, 0.5, 0.4062, 0.5, 0.4375, 0.5, 0.8438, 0.5, 0.8125, 0.5, 0.8125, 0.5, 0.8438, 0.5, 0.4062, 0.5, 0.375, 0.5, 0.375, 0.5, 0.4062, 0.5, 0.8125, 0.5, 0.7812, 0.5, 0.7812, 0.5, 0.8125, 0.5, 0.375, 0.5, 0.3438, 0.5, 0.3438, 0.5, 0.375, 0.5, 0.7812, 0.5, 0.75, 0.5, 0.75, 0.5, 0.7812, 0.5, 0.3438, 0.5, 0.3125, 0.5, 0.3125, 0.5, 0.3438, 0.5, 0.75, 0.5, 0.7188, 0.5, 0.7188, 0.5, 0.75, 0.5, 0.3125, 0.5, 0.2812, 0.5, 0.2812, 0.5, 0.3125, 0.5, 0.7188, 0.5, 0.6875, 0.5, 0.6875, 0.5, 0.7188, 0.5, 0.5938, 0.5, 0.5625, 0.5, 0.5625, 0.5, 0.5938, 0.5, 0.5938, 0.5, 0.5625, 0.5, 0.5625, 0.5, 0.5938, 0.5, 1.0, 0.5, 0.9688, 0.5, 0.9688, 0.5, 1.0, 0.5, 0.1562, 0.5, 0.125, 0.5, 0.125, 0.5, 0.1562, 0.5, 0.5625, 0.5, 0.5312, 0.5, 0.5312, 0.5, 0.5625, 0.5, 0.9688, 0.5, 0.9375, 0.5, 0.9375, 0.5, 0.9688, 0.5, 0.125, 0.5, 0.09375, 0.5, 0.09375, 0.5, 0.125, 0.5, 0.5312, 0.5, 0.5, 0.5, 0.5, 0.5, 0.5312, 0.5, 0.9375, 0.5, 0.9062, 0.5, 0.9062, 0.5, 0.9375, 0.5, 0.09375, 0.5, 0.0625, 0.5, 0.0625, 0.5, 0.09375, 0.5, 0.5, 0.5, 0.4688, 0.5, 0.4688, 0.5, 0.5, 0.5, 0.9062, 0.5, 0.875, 0.5, 0.875, 0.5, 0.9062, 0.5, 0.0625, 0.5, 0.03125, 0.5, 0.03125, 0.5, 0.0625, 0.5, 0.4688, 0.5, 0.4375, 0.5, 0.4375, 0.5, 0.4688, 0.5, 0.875, 0.5, 0.8438, 0.5, 0.8438, 0.5, 0.875, 0.5, 0.03125, 0.5, 0.0, 0.5, 0.0, 0.5, 0.03125, 0.5, 0.4375, 0.5, 0.4062, 0.5, 0.4062, 0.5, 0.4375, 0.5, 0.8438, 0.5, 0.8125, 0.5, 0.8125, 0.5, 0.8438, 0.5, 0.4062, 0.5, 0.375, 0.5, 0.375, 0.5, 0.4062, 0.5, 0.8125, 0.5, 0.7812, 0.5, 0.7812, 0.5, 0.8125, 0.5, 0.375, 0.5, 0.3438, 0.5, 0.3438, 0.5, 0.375, 0.5, 0.7812, 0.5, 0.75, 0.5, 0.75, 0.5, 0.7812, 0.5, 0.3438, 0.5, 0.3125, 0.5, 0.3125, 0.5, 0.3438, 0.5, 0.75, 0.5, 0.7188, 0.5, 0.7188, 0.5, 0.75, 0.5, 0.3125, 0.5, 0.2812, 0.5, 0.2812, 0.5, 0.3125, 0.5, 0.7188, 0.5, 0.6875, 0.5, 0.6875, 0.5, 0.7188, 0.5, 0.2812, 0.5, 0.25, 0.5, 0.25, 0.5, 0.2812, 0.5, 0.6875, 0.5, 0.6562, 0.5, 0.6562, 0.5, 0.6875, 0.5, 0.25, 0.5, 0.2188, 0.5, 0.2188, 0.5, 0.25, 0.5, 0.6562, 0.5, 0.625, 0.5, 0.625, 0.5, 0.6562, 0.5, 0.2188, 0.5, 0.1875, 0.5, 0.1875, 0.5, 0.2188, 0.5, 0.625, 0.5, 0.5938, 0.5, 0.5938, 0.5, 0.625, 0.5, 0.75, 0.49, 0.7968, 0.4854, 0.8418, 0.4717, 0.8833, 0.4496, 0.9197, 0.4197, 0.9496, 0.3833, 0.9717, 0.3418, 0.9854, 0.2968, 0.99, 0.25, 0.9854, 0.2032, 0.9717, 0.1582, 0.9496, 0.1167, 0.9197, 0.08029, 0.8833, 0.05045, 0.8418, 0.02827, 0.7968, 0.01461, 0.75, 0.01, 0.7032, 0.01461, 0.6582, 0.02827, 0.6167, 0.05045, 0.5803, 0.08029, 0.5504, 0.1167, 0.5283, 0.1582, 0.5146, 0.2032, 0.51, 0.25, 0.5146, 0.2968, 0.5283, 0.3418, 0.5504, 0.3833, 0.5803, 0.4197, 0.6167, 0.4496, 0.6582, 0.4717, 0.7032, 0.4854, 1.0, 0.5, 0.9688, 0.5, 0.9688, 0.5, 1.0, 0.5, 0.1562, 0.5, 0.125, 0.5, 0.125, 0.5, 0.1562, 0.5, 0.5625, 0.5, 0.5312, 0.5, 0.5312, 0.5, 0.5625, 0.5, 0.9688, 0.5, 0.9375, 0.5, 0.9375, 0.5, 0.9688, 0.5, 0.125, 0.5, 0.09375, 0.5, 0.09375, 0.5, 0.125, 0.5, 0.5312, 0.5, 0.5, 0.5, 0.5, 0.5, 0.5312, 0.5, 0.9375, 0.5, 0.9062, 0.5, 0.9062, 0.5, 0.9375, 0.5, 0.09375, 0.5, 0.0625, 0.5, 0.0625, 0.5, 0.09375, 0.5, 0.5, 0.5, 0.4688, 0.5, 0.4688, 0.5, 0.5, 0.5, 0.9062, 0.5, 0.875, 0.5, 0.875, 0.5, 0.9062, 0.5, 0.0625, 0.5, 0.03125, 0.5, 0.03125, 0.5, 0.0625, 0.5, 0.4688, 0.5, 0.4375, 0.5, 0.4375, 0.5, 0.4688, 0.5, 0.875, 0.5, 0.8438, 0.5, 0.8438, 0.5, 0.875, 0.5, 0.03125, 0.5, 0.0, 0.5, 0.0, 0.5, 0.03125, 0.5, 0.4375, 0.5, 0.4062, 0.5, 0.4062, 0.5, 0.4375, 0.5, 0.8438, 0.5, 0.8125, 0.5, 0.8125, 0.5, 0.8438, 0.5, 0.4062, 0.5, 0.375, 0.5, 0.375, 0.5, 0.4062, 0.5, 0.8125, 0.5, 0.7812, 0.5, 0.7812, 0.5, 0.8125, 0.5, 0.375, 0.5, 0.3438, 0.5, 0.3438, 0.5, 0.375, 0.5, 0.7812, 0.5, 0.75, 0.5, 0.75, 0.5, 0.7812, 0.5, 0.3438, 0.5, 0.3125, 0.5, 0.3125, 0.5, 0.3438, 0.5, 0.75, 0.5, 0.7188, 0.5, 0.7188, 0.5, 0.75, 0.5, 0.3125, 0.5, 0.2812, 0.5, 0.2812, 0.5, 0.3125, 0.5, 0.7188, 0.5, 0.6875, 0.5, 0.6875, 0.5, 0.7188, 0.5, 0.2812, 0.5, 0.25, 0.5, 0.25, 0.5, 0.2812, 0.5, 0.6875, 0.5, 0.6562, 0.5, 0.6562, 0.5, 0.6875, 0.5, 0.25, 0.5, 0.2188, 0.5, 0.2188, 0.5, 0.25, 0.5, 0.6562, 0.5, 0.625, 0.5, 0.625, 0.5, 0.6562, 0.5, 0.2188, 0.5, 0.1875, 0.5, 0.1875, 0.5, 0.2188, 0.5, 0.625, 0.5, 0.5938, 0.5, 0.5938, 0.5, 0.625, 0.5, 0.1875, 0.5, 0.1562, 0.5, 0.1562, 0.5, 0.1875, 0.5, 0.625, 0.25, 0.375, 0.25, 0.375, 0.25, 0.625, 0.25, 0.375, 0.25, 0.625, 0.25, 0.625, 0.5, 0.375, 0.5, 0.625, 0.5, 0.625, 0.75, 0.625, 0.75, 0.625, 0.5, 0.375, 0.75, 0.625, 0.75, 0.625, 1.0, 0.375, 1.0, 0.125, 0.5, 0.375, 0.5, 0.375, 0.75, 0.125, 0.75, 0.625, 0.5, 0.875, 0.5, 0.875, 0.75, 0.625, 0.75, 0.375, 0.5, 0.625, 0.5, 0.625, 0.75, 0.375, 0.75, 0.375, 0.5, 0.625, 0.5, 0.625, 0.5, 0.375, 0.5, 0.625, 0.75, 0.375, 0.75, 0.375, 0.75, 0.625, 0.75, 0.375, 0.75, 0.375, 0.5, 0.375, 0.5, 0.375, 0.75, 0.375, 0.0, 0.625, 0.0, 0.625, 0.25, 0.375, 0.25, 0.375, 1.0, 0.625, 1.0, 0.625, 1.0, 0.375, 1.0, 0.875, 0.75, 0.875, 0.5, 0.875, 0.5, 0.875, 0.75, 0.125, 0.5, 0.125, 0.75, 0.125, 0.75, 0.125, 0.5])
me_cylinder.materials.append(mat_shade)
me_cylinder.materials.append(mat_fitting)
me_cylinder.update()

# ---- objects
ob_cylinder = bpy.data.objects.new('Cylinder', me_cylinder)

# ---- transforms, parenting, visibility, modifiers, constraints
ob_cylinder.location = (0.0, 0.0, -1.0)
ob_cylinder.scale = (1.0, 1.0, 0.5)

# ---- collection membership
col_collection.objects.link(ob_cylinder)

# ---- scene / render settings (as saved in the file)
scene.frame_start = 1; scene.frame_end = 250; scene.frame_set(1)
scene.render.engine = 'BLENDER_EEVEE_NEXT'
bpy.context.view_layer.update()

# ---- added for rendering (the .blend has no active camera and no usable light): camera, sun
cam_auto = bpy.data.cameras.new('AutoCamera')
cam_auto.lens = 50.0
cam_auto.sensor_width = 36.0
cam_auto.clip_end = 1000.0
ob_auto_camera = bpy.data.objects.new('AutoCamera', cam_auto)
scene.collection.objects.link(ob_auto_camera)
ob_auto_camera.location = (2.98412, -3.58094, 1.66229)
ob_auto_camera.rotation_euler = (1.09748, -7.21219e-08, 0.694738)
scene.camera = ob_auto_camera
light_auto_sun = bpy.data.lights.new('AutoSun', 'SUN')
light_auto_sun.energy = 3.0
light_auto_sun.angle = 0.0523599
ob_auto_sun = bpy.data.objects.new('AutoSun', light_auto_sun)
scene.collection.objects.link(ob_auto_sun)
ob_auto_sun.rotation_euler = (0.872665, 0.174533, 0.523599)
bpy.context.view_layer.update()
